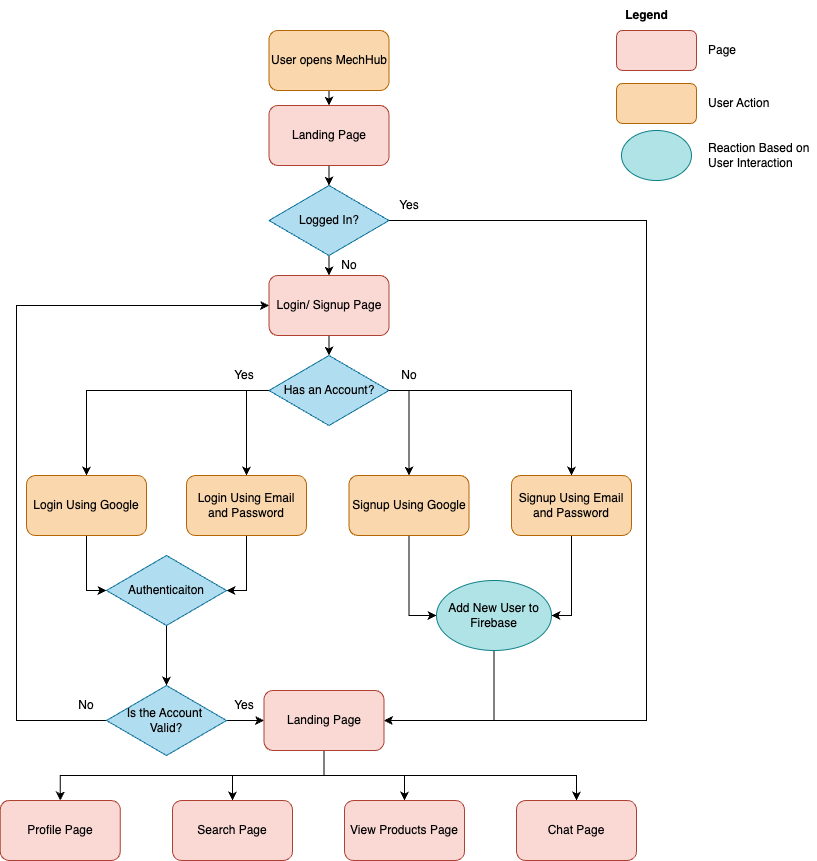

The diagram above was exported from draw.io. Its source (the exported page's mxGraphModel, read from the mxfile embedded in the PNG):
<mxGraphModel dx="1224" dy="540" grid="1" gridSize="10" guides="1" tooltips="1" connect="1" arrows="1" fold="1" page="1" pageScale="1" pageWidth="850" pageHeight="1100" math="0" shadow="0">
  <root>
    <mxCell id="0" />
    <mxCell id="1" parent="0" />
    <mxCell id="Cy7XS0K_qvYYvxukmPgg-1" value="" style="rounded=1;whiteSpace=wrap;html=1;fillColor=#fad9d5;strokeColor=#ae4132;" parent="1" vertex="1">
      <mxGeometry x="650" y="80" width="80" height="40" as="geometry" />
    </mxCell>
    <mxCell id="Cy7XS0K_qvYYvxukmPgg-2" value="" style="rounded=1;whiteSpace=wrap;html=1;fillColor=#fad7ac;strokeColor=#b46504;" parent="1" vertex="1">
      <mxGeometry x="650" y="133" width="80" height="40" as="geometry" />
    </mxCell>
    <mxCell id="Cy7XS0K_qvYYvxukmPgg-23" style="edgeStyle=orthogonalEdgeStyle;rounded=0;orthogonalLoop=1;jettySize=auto;html=1;exitX=0.5;exitY=1;exitDx=0;exitDy=0;entryX=0.5;entryY=0;entryDx=0;entryDy=0;" parent="1" source="Cy7XS0K_qvYYvxukmPgg-3" target="Cy7XS0K_qvYYvxukmPgg-15" edge="1">
      <mxGeometry relative="1" as="geometry" />
    </mxCell>
    <mxCell id="emT0qf_JM1508EVasf5E-19" style="edgeStyle=orthogonalEdgeStyle;rounded=0;orthogonalLoop=1;jettySize=auto;html=1;exitX=1;exitY=0.5;exitDx=0;exitDy=0;entryX=1;entryY=0.5;entryDx=0;entryDy=0;" parent="1" source="Cy7XS0K_qvYYvxukmPgg-3" target="Cy7XS0K_qvYYvxukmPgg-32" edge="1">
      <mxGeometry relative="1" as="geometry">
        <Array as="points">
          <mxPoint x="680" y="270" />
          <mxPoint x="680" y="770" />
        </Array>
      </mxGeometry>
    </mxCell>
    <mxCell id="Cy7XS0K_qvYYvxukmPgg-3" value="Logged In?" style="rhombus;whiteSpace=wrap;html=1;fillColor=#b1ddf0;strokeColor=#10739e;" parent="1" vertex="1">
      <mxGeometry x="302.5" y="235" width="120" height="70" as="geometry" />
    </mxCell>
    <mxCell id="Cy7XS0K_qvYYvxukmPgg-6" value="&lt;b&gt;Legend&lt;/b&gt;" style="text;html=1;align=center;verticalAlign=middle;resizable=0;points=[];autosize=1;strokeColor=none;fillColor=none;" parent="1" vertex="1">
      <mxGeometry x="645" y="50" width="70" height="30" as="geometry" />
    </mxCell>
    <mxCell id="Cy7XS0K_qvYYvxukmPgg-7" value="" style="ellipse;whiteSpace=wrap;html=1;fillColor=#b0e3e6;strokeColor=#0e8088;" parent="1" vertex="1">
      <mxGeometry x="655" y="180" width="70" height="50" as="geometry" />
    </mxCell>
    <mxCell id="Cy7XS0K_qvYYvxukmPgg-8" value="Page" style="text;html=1;align=left;verticalAlign=middle;whiteSpace=wrap;rounded=0;" parent="1" vertex="1">
      <mxGeometry x="740" y="85" width="60" height="30" as="geometry" />
    </mxCell>
    <mxCell id="Cy7XS0K_qvYYvxukmPgg-9" value="User Action" style="text;html=1;align=left;verticalAlign=middle;whiteSpace=wrap;rounded=0;" parent="1" vertex="1">
      <mxGeometry x="740" y="138" width="80" height="30" as="geometry" />
    </mxCell>
    <mxCell id="Cy7XS0K_qvYYvxukmPgg-10" value="Reaction Based on User Interaction" style="text;html=1;align=left;verticalAlign=middle;whiteSpace=wrap;rounded=0;" parent="1" vertex="1">
      <mxGeometry x="740" y="190" width="110" height="30" as="geometry" />
    </mxCell>
    <mxCell id="Cy7XS0K_qvYYvxukmPgg-13" style="edgeStyle=orthogonalEdgeStyle;rounded=0;orthogonalLoop=1;jettySize=auto;html=1;exitX=0.5;exitY=1;exitDx=0;exitDy=0;entryX=0.5;entryY=0;entryDx=0;entryDy=0;" parent="1" source="Cy7XS0K_qvYYvxukmPgg-11" target="Cy7XS0K_qvYYvxukmPgg-12" edge="1">
      <mxGeometry relative="1" as="geometry" />
    </mxCell>
    <mxCell id="Cy7XS0K_qvYYvxukmPgg-11" value="User opens MechHub" style="rounded=1;whiteSpace=wrap;html=1;fillColor=#fad7ac;strokeColor=#b46504;" parent="1" vertex="1">
      <mxGeometry x="302.5" y="80" width="120" height="60" as="geometry" />
    </mxCell>
    <mxCell id="Cy7XS0K_qvYYvxukmPgg-22" style="edgeStyle=orthogonalEdgeStyle;rounded=0;orthogonalLoop=1;jettySize=auto;html=1;exitX=0.5;exitY=1;exitDx=0;exitDy=0;" parent="1" source="Cy7XS0K_qvYYvxukmPgg-12" target="Cy7XS0K_qvYYvxukmPgg-3" edge="1">
      <mxGeometry relative="1" as="geometry" />
    </mxCell>
    <mxCell id="Cy7XS0K_qvYYvxukmPgg-12" value="Landing Page" style="rounded=1;whiteSpace=wrap;html=1;fillColor=#fad9d5;strokeColor=#ae4132;" parent="1" vertex="1">
      <mxGeometry x="302.5" y="155" width="120" height="60" as="geometry" />
    </mxCell>
    <mxCell id="emT0qf_JM1508EVasf5E-7" style="edgeStyle=orthogonalEdgeStyle;rounded=0;orthogonalLoop=1;jettySize=auto;html=1;exitX=1;exitY=0.5;exitDx=0;exitDy=0;entryX=0.5;entryY=0;entryDx=0;entryDy=0;" parent="1" source="Cy7XS0K_qvYYvxukmPgg-14" target="Cy7XS0K_qvYYvxukmPgg-19" edge="1">
      <mxGeometry relative="1" as="geometry" />
    </mxCell>
    <mxCell id="emT0qf_JM1508EVasf5E-8" style="edgeStyle=orthogonalEdgeStyle;rounded=0;orthogonalLoop=1;jettySize=auto;html=1;exitX=1;exitY=0.5;exitDx=0;exitDy=0;entryX=0.5;entryY=0;entryDx=0;entryDy=0;" parent="1" source="Cy7XS0K_qvYYvxukmPgg-14" target="Cy7XS0K_qvYYvxukmPgg-18" edge="1">
      <mxGeometry relative="1" as="geometry" />
    </mxCell>
    <mxCell id="emT0qf_JM1508EVasf5E-9" style="edgeStyle=orthogonalEdgeStyle;rounded=0;orthogonalLoop=1;jettySize=auto;html=1;exitX=0;exitY=0.5;exitDx=0;exitDy=0;entryX=0.5;entryY=0;entryDx=0;entryDy=0;" parent="1" source="Cy7XS0K_qvYYvxukmPgg-14" target="Cy7XS0K_qvYYvxukmPgg-16" edge="1">
      <mxGeometry relative="1" as="geometry" />
    </mxCell>
    <mxCell id="emT0qf_JM1508EVasf5E-10" style="edgeStyle=orthogonalEdgeStyle;rounded=0;orthogonalLoop=1;jettySize=auto;html=1;exitX=0;exitY=0.5;exitDx=0;exitDy=0;entryX=0.5;entryY=0;entryDx=0;entryDy=0;" parent="1" source="Cy7XS0K_qvYYvxukmPgg-14" target="Cy7XS0K_qvYYvxukmPgg-17" edge="1">
      <mxGeometry relative="1" as="geometry" />
    </mxCell>
    <mxCell id="Cy7XS0K_qvYYvxukmPgg-14" value="Has an Account?" style="rhombus;whiteSpace=wrap;html=1;fillColor=#b1ddf0;strokeColor=#10739e;" parent="1" vertex="1">
      <mxGeometry x="302.5" y="405" width="120" height="70" as="geometry" />
    </mxCell>
    <mxCell id="Cy7XS0K_qvYYvxukmPgg-24" style="edgeStyle=orthogonalEdgeStyle;rounded=0;orthogonalLoop=1;jettySize=auto;html=1;exitX=0.5;exitY=1;exitDx=0;exitDy=0;entryX=0.5;entryY=0;entryDx=0;entryDy=0;" parent="1" source="Cy7XS0K_qvYYvxukmPgg-15" target="Cy7XS0K_qvYYvxukmPgg-14" edge="1">
      <mxGeometry relative="1" as="geometry" />
    </mxCell>
    <mxCell id="Cy7XS0K_qvYYvxukmPgg-15" value="Login/ Signup Page" style="rounded=1;whiteSpace=wrap;html=1;fillColor=#fad9d5;strokeColor=#ae4132;" parent="1" vertex="1">
      <mxGeometry x="302.5" y="325" width="120" height="60" as="geometry" />
    </mxCell>
    <mxCell id="emT0qf_JM1508EVasf5E-12" style="edgeStyle=orthogonalEdgeStyle;rounded=0;orthogonalLoop=1;jettySize=auto;html=1;exitX=0.5;exitY=1;exitDx=0;exitDy=0;entryX=0;entryY=0.5;entryDx=0;entryDy=0;" parent="1" source="Cy7XS0K_qvYYvxukmPgg-16" target="Cy7XS0K_qvYYvxukmPgg-30" edge="1">
      <mxGeometry relative="1" as="geometry" />
    </mxCell>
    <mxCell id="Cy7XS0K_qvYYvxukmPgg-16" value="Login Using Google" style="rounded=1;whiteSpace=wrap;html=1;fillColor=#fad7ac;strokeColor=#b46504;" parent="1" vertex="1">
      <mxGeometry x="60" y="525" width="120" height="60" as="geometry" />
    </mxCell>
    <mxCell id="emT0qf_JM1508EVasf5E-11" style="edgeStyle=orthogonalEdgeStyle;rounded=0;orthogonalLoop=1;jettySize=auto;html=1;exitX=0.5;exitY=1;exitDx=0;exitDy=0;entryX=1;entryY=0.5;entryDx=0;entryDy=0;" parent="1" source="Cy7XS0K_qvYYvxukmPgg-17" target="Cy7XS0K_qvYYvxukmPgg-30" edge="1">
      <mxGeometry relative="1" as="geometry" />
    </mxCell>
    <mxCell id="Cy7XS0K_qvYYvxukmPgg-17" value="Login Using Email and Password" style="rounded=1;whiteSpace=wrap;html=1;fillColor=#fad7ac;strokeColor=#b46504;" parent="1" vertex="1">
      <mxGeometry x="220" y="525" width="120" height="60" as="geometry" />
    </mxCell>
    <mxCell id="emT0qf_JM1508EVasf5E-15" style="edgeStyle=orthogonalEdgeStyle;rounded=0;orthogonalLoop=1;jettySize=auto;html=1;exitX=0.5;exitY=1;exitDx=0;exitDy=0;entryX=0;entryY=0.5;entryDx=0;entryDy=0;" parent="1" source="Cy7XS0K_qvYYvxukmPgg-18" target="Cy7XS0K_qvYYvxukmPgg-21" edge="1">
      <mxGeometry relative="1" as="geometry" />
    </mxCell>
    <mxCell id="Cy7XS0K_qvYYvxukmPgg-18" value="Signup Using Google" style="rounded=1;whiteSpace=wrap;html=1;fillColor=#fad7ac;strokeColor=#b46504;" parent="1" vertex="1">
      <mxGeometry x="382.5" y="525" width="120" height="60" as="geometry" />
    </mxCell>
    <mxCell id="emT0qf_JM1508EVasf5E-16" style="edgeStyle=orthogonalEdgeStyle;rounded=0;orthogonalLoop=1;jettySize=auto;html=1;exitX=0.5;exitY=1;exitDx=0;exitDy=0;entryX=1;entryY=0.5;entryDx=0;entryDy=0;" parent="1" source="Cy7XS0K_qvYYvxukmPgg-19" target="Cy7XS0K_qvYYvxukmPgg-21" edge="1">
      <mxGeometry relative="1" as="geometry" />
    </mxCell>
    <mxCell id="Cy7XS0K_qvYYvxukmPgg-19" value="Signup Using Email and Password" style="rounded=1;whiteSpace=wrap;html=1;fillColor=#fad7ac;strokeColor=#b46504;" parent="1" vertex="1">
      <mxGeometry x="545" y="525" width="120" height="60" as="geometry" />
    </mxCell>
    <mxCell id="emT0qf_JM1508EVasf5E-17" style="edgeStyle=orthogonalEdgeStyle;rounded=0;orthogonalLoop=1;jettySize=auto;html=1;exitX=0.5;exitY=1;exitDx=0;exitDy=0;entryX=1;entryY=0.5;entryDx=0;entryDy=0;" parent="1" source="Cy7XS0K_qvYYvxukmPgg-21" target="Cy7XS0K_qvYYvxukmPgg-32" edge="1">
      <mxGeometry relative="1" as="geometry" />
    </mxCell>
    <mxCell id="Cy7XS0K_qvYYvxukmPgg-21" value="Add New User to Firebase" style="ellipse;whiteSpace=wrap;html=1;fillColor=#b0e3e6;strokeColor=#0e8088;" parent="1" vertex="1">
      <mxGeometry x="470" y="630" width="115" height="70" as="geometry" />
    </mxCell>
    <mxCell id="emT0qf_JM1508EVasf5E-13" style="edgeStyle=orthogonalEdgeStyle;rounded=0;orthogonalLoop=1;jettySize=auto;html=1;exitX=0.5;exitY=1;exitDx=0;exitDy=0;entryX=0.5;entryY=0;entryDx=0;entryDy=0;" parent="1" source="Cy7XS0K_qvYYvxukmPgg-30" target="Cy7XS0K_qvYYvxukmPgg-31" edge="1">
      <mxGeometry relative="1" as="geometry" />
    </mxCell>
    <mxCell id="Cy7XS0K_qvYYvxukmPgg-30" value="Authenticaiton" style="rhombus;whiteSpace=wrap;html=1;fillColor=#b1ddf0;strokeColor=#10739e;" parent="1" vertex="1">
      <mxGeometry x="140" y="605" width="120" height="70" as="geometry" />
    </mxCell>
    <mxCell id="emT0qf_JM1508EVasf5E-14" style="edgeStyle=orthogonalEdgeStyle;rounded=0;orthogonalLoop=1;jettySize=auto;html=1;exitX=1;exitY=0.5;exitDx=0;exitDy=0;entryX=0;entryY=0.5;entryDx=0;entryDy=0;" parent="1" source="Cy7XS0K_qvYYvxukmPgg-31" target="Cy7XS0K_qvYYvxukmPgg-32" edge="1">
      <mxGeometry relative="1" as="geometry" />
    </mxCell>
    <mxCell id="emT0qf_JM1508EVasf5E-18" style="edgeStyle=orthogonalEdgeStyle;rounded=0;orthogonalLoop=1;jettySize=auto;html=1;exitX=0;exitY=0.5;exitDx=0;exitDy=0;entryX=0;entryY=0.5;entryDx=0;entryDy=0;" parent="1" source="Cy7XS0K_qvYYvxukmPgg-31" target="Cy7XS0K_qvYYvxukmPgg-15" edge="1">
      <mxGeometry relative="1" as="geometry">
        <Array as="points">
          <mxPoint x="50" y="770" />
          <mxPoint x="50" y="355" />
        </Array>
      </mxGeometry>
    </mxCell>
    <mxCell id="Cy7XS0K_qvYYvxukmPgg-31" value="Is the Account&amp;nbsp;&lt;div&gt;Valid?&lt;/div&gt;" style="rhombus;whiteSpace=wrap;html=1;fillColor=#b1ddf0;strokeColor=#10739e;" parent="1" vertex="1">
      <mxGeometry x="140" y="735" width="120" height="70" as="geometry" />
    </mxCell>
    <mxCell id="emT0qf_JM1508EVasf5E-2" style="edgeStyle=orthogonalEdgeStyle;rounded=0;orthogonalLoop=1;jettySize=auto;html=1;exitX=0.5;exitY=1;exitDx=0;exitDy=0;" parent="1" source="Cy7XS0K_qvYYvxukmPgg-32" target="Cy7XS0K_qvYYvxukmPgg-35" edge="1">
      <mxGeometry relative="1" as="geometry" />
    </mxCell>
    <mxCell id="emT0qf_JM1508EVasf5E-3" style="edgeStyle=orthogonalEdgeStyle;rounded=0;orthogonalLoop=1;jettySize=auto;html=1;exitX=0.5;exitY=1;exitDx=0;exitDy=0;entryX=0.5;entryY=0;entryDx=0;entryDy=0;" parent="1" source="Cy7XS0K_qvYYvxukmPgg-32" target="Cy7XS0K_qvYYvxukmPgg-34" edge="1">
      <mxGeometry relative="1" as="geometry" />
    </mxCell>
    <mxCell id="emT0qf_JM1508EVasf5E-4" style="edgeStyle=orthogonalEdgeStyle;rounded=0;orthogonalLoop=1;jettySize=auto;html=1;exitX=0.5;exitY=1;exitDx=0;exitDy=0;entryX=0.5;entryY=0;entryDx=0;entryDy=0;" parent="1" source="Cy7XS0K_qvYYvxukmPgg-32" target="Cy7XS0K_qvYYvxukmPgg-36" edge="1">
      <mxGeometry relative="1" as="geometry" />
    </mxCell>
    <mxCell id="zpW4G8YBPPyWjPEcXZsa-1" style="edgeStyle=orthogonalEdgeStyle;rounded=0;orthogonalLoop=1;jettySize=auto;html=1;exitX=0.5;exitY=1;exitDx=0;exitDy=0;entryX=0.5;entryY=0;entryDx=0;entryDy=0;" parent="1" source="Cy7XS0K_qvYYvxukmPgg-32" target="glVyU8aM4udXPHB2jMad-1" edge="1">
      <mxGeometry relative="1" as="geometry" />
    </mxCell>
    <mxCell id="Cy7XS0K_qvYYvxukmPgg-32" value="Landing Page" style="rounded=1;whiteSpace=wrap;html=1;fillColor=#fad9d5;strokeColor=#ae4132;" parent="1" vertex="1">
      <mxGeometry x="297.5" y="740" width="120" height="60" as="geometry" />
    </mxCell>
    <mxCell id="Cy7XS0K_qvYYvxukmPgg-34" value="View Products Page" style="rounded=1;whiteSpace=wrap;html=1;fillColor=#fad9d5;strokeColor=#ae4132;" parent="1" vertex="1">
      <mxGeometry x="378" y="850" width="120" height="60" as="geometry" />
    </mxCell>
    <mxCell id="Cy7XS0K_qvYYvxukmPgg-35" value="Search Page" style="rounded=1;whiteSpace=wrap;html=1;fillColor=#fad9d5;strokeColor=#ae4132;" parent="1" vertex="1">
      <mxGeometry x="206" y="850" width="120" height="60" as="geometry" />
    </mxCell>
    <mxCell id="Cy7XS0K_qvYYvxukmPgg-36" value="Profile Page" style="rounded=1;whiteSpace=wrap;html=1;fillColor=#fad9d5;strokeColor=#ae4132;" parent="1" vertex="1">
      <mxGeometry x="33.75" y="850" width="120" height="60" as="geometry" />
    </mxCell>
    <mxCell id="emT0qf_JM1508EVasf5E-20" value="Yes" style="text;html=1;align=center;verticalAlign=middle;whiteSpace=wrap;rounded=0;" parent="1" vertex="1">
      <mxGeometry x="412.5" y="240" width="60" height="30" as="geometry" />
    </mxCell>
    <mxCell id="emT0qf_JM1508EVasf5E-21" value="Yes" style="text;html=1;align=center;verticalAlign=middle;whiteSpace=wrap;rounded=0;" parent="1" vertex="1">
      <mxGeometry x="247.5" y="410" width="60" height="30" as="geometry" />
    </mxCell>
    <mxCell id="emT0qf_JM1508EVasf5E-22" value="Yes" style="text;html=1;align=center;verticalAlign=middle;whiteSpace=wrap;rounded=0;" parent="1" vertex="1">
      <mxGeometry x="247.5" y="740" width="60" height="30" as="geometry" />
    </mxCell>
    <mxCell id="emT0qf_JM1508EVasf5E-23" value="No" style="text;html=1;align=center;verticalAlign=middle;whiteSpace=wrap;rounded=0;" parent="1" vertex="1">
      <mxGeometry x="352.5" y="300" width="60" height="30" as="geometry" />
    </mxCell>
    <mxCell id="emT0qf_JM1508EVasf5E-25" value="No" style="text;html=1;align=center;verticalAlign=middle;whiteSpace=wrap;rounded=0;" parent="1" vertex="1">
      <mxGeometry x="412.5" y="410" width="60" height="30" as="geometry" />
    </mxCell>
    <mxCell id="emT0qf_JM1508EVasf5E-26" value="No" style="text;html=1;align=center;verticalAlign=middle;whiteSpace=wrap;rounded=0;" parent="1" vertex="1">
      <mxGeometry x="90" y="740" width="60" height="30" as="geometry" />
    </mxCell>
    <mxCell id="glVyU8aM4udXPHB2jMad-1" value="Chat Page" style="rounded=1;whiteSpace=wrap;html=1;fillColor=#fad9d5;strokeColor=#ae4132;" parent="1" vertex="1">
      <mxGeometry x="550" y="850" width="120" height="60" as="geometry" />
    </mxCell>
  </root>
</mxGraphModel>